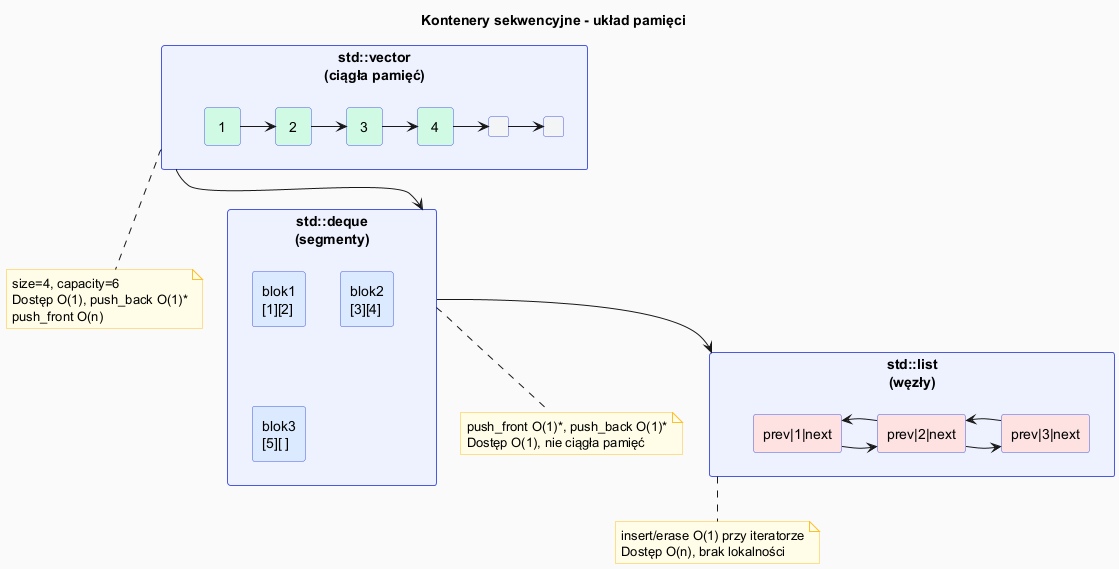

The diagram above was rendered by PlantUML. Its source (embedded in the PNG):
@startuml sequence_diagram

skinparam backgroundColor #FAFAFA
skinparam shadowing false
skinparam rectangle {
    BackgroundColor #EEF2FF
    BorderColor #4A5AE0
}
skinparam note {
    BackgroundColor #FFFDE7
    BorderColor #FBC02D
}

title Kontenery sekwencyjne - układ pamięci

rectangle "std::vector\n(ciągła pamięć)" as vec {
    rectangle " 1 " as v1 #D1FAE5
    rectangle " 2 " as v2 #D1FAE5
    rectangle " 3 " as v3 #D1FAE5
    rectangle " 4 " as v4 #D1FAE5
    rectangle "   " as v5 #F3F4F6
    rectangle "   " as v6 #F3F4F6
    v1 -right-> v2
    v2 -right-> v3
    v3 -right-> v4
    v4 -right-> v5
    v5 -right-> v6
}

note bottom of vec
  size=4, capacity=6
  Dostęp O(1), push_back O(1)*
  push_front O(n)
end note

rectangle "std::deque\n(segmenty)" as deq {
    rectangle "blok1\n[1][2]" as d1 #DBEAFE
    rectangle "blok2\n[3][4]" as d2 #DBEAFE
    rectangle "blok3\n[5][ ]" as d3 #DBEAFE
}

note bottom of deq
  push_front O(1)*, push_back O(1)*
  Dostęp O(1), nie ciągła pamięć
end note

rectangle "std::list\n(węzły)" as lst {
    rectangle "prev|1|next" as l1 #FEE2E2
    rectangle "prev|2|next" as l2 #FEE2E2
    rectangle "prev|3|next" as l3 #FEE2E2
    l1 -right-> l2
    l2 -right-> l3
    l2 -left-> l1
    l3 -left-> l2
}

note bottom of lst
  insert/erase O(1) przy iteratorze
  Dostęp O(n), brak lokalności
end note

vec -down-> deq
deq -down-> lst

@enduml